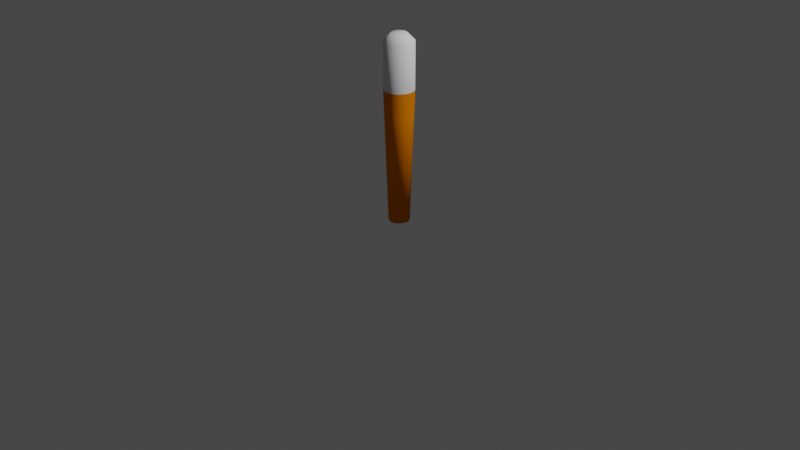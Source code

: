 # Source: TorchV2.blend  (saved by Blender 2.83.19; exported with 4.5.12 LTS)
import bpy
from mathutils import Matrix  # noqa: F401  (used for matrix-valued properties, if any)

bpy.ops.wm.read_factory_settings(use_empty=True)
scene = bpy.context.scene
scene.name = 'Scene'

# ---- collections
col_collection = bpy.data.collections.new('Collection'); scene.collection.children.link(col_collection)

# ---- materials (node trees are filled in below, after node groups)
mat_wood = bpy.data.materials.new('Wood')
mat_wood.use_transparent_shadow = False
mat_white = bpy.data.materials.new('White')
mat_white.use_transparent_shadow = False

# ---- material node trees
mat_wood.use_nodes = True; mat_wood.node_tree.nodes.clear()
_N = mat_wood.node_tree.nodes; _L = mat_wood.node_tree.links
n0 = _N.new('ShaderNodeBsdfPrincipled'); n0.name = 'Principled BSDF'; n0.location = (10, 300)
n0.distribution = 'GGX'
n0.subsurface_method = 'BURLEY'
n0.inputs[0].default_value = (0.7991, 0.2086, 0.0, 1.0)
n0.inputs[2].default_value = 0.0
n0.inputs[3].default_value = 1.45
n0.inputs[13].default_value = 0.0
n0.inputs[27].default_value = (0.0, 0.0, 0.0, 1.0)
n0.inputs[28].default_value = 1.0
n1 = _N.new('ShaderNodeOutputMaterial'); n1.name = 'Material Output'; n1.location = (300, 300)
_L.new(n0.outputs[0], n1.inputs[0])
n1.is_active_output = True
mat_white.use_nodes = True; mat_white.node_tree.nodes.clear()
_N = mat_white.node_tree.nodes; _L = mat_white.node_tree.links
n0 = _N.new('ShaderNodeBsdfPrincipled'); n0.name = 'Principled BSDF'; n0.location = (10, 300)
n0.distribution = 'GGX'
n0.subsurface_method = 'BURLEY'
n0.inputs[2].default_value = 0.0
n0.inputs[3].default_value = 1.45
n0.inputs[13].default_value = 0.0
n0.inputs[27].default_value = (0.0, 0.0, 0.0, 1.0)
n0.inputs[28].default_value = 1.0
n1 = _N.new('ShaderNodeOutputMaterial'); n1.name = 'Material Output'; n1.location = (300, 300)
_L.new(n0.outputs[0], n1.inputs[0])
n1.is_active_output = True

# ---- world
world_world = bpy.data.worlds.new('World'); scene.world = world_world
world_world.use_nodes = True; world_world.node_tree.nodes.clear()
_N = world_world.node_tree.nodes; _L = world_world.node_tree.links
n0 = _N.new('ShaderNodeOutputWorld'); n0.name = 'World Output'; n0.location = (300, 300)
n1 = _N.new('ShaderNodeBackground'); n1.name = 'Background'; n1.location = (10, 300)
n1.inputs[0].default_value = (0.05088, 0.05088, 0.05088, 1.0)
_L.new(n1.outputs[0], n0.inputs[0])
n0.is_active_output = True
world_world.color = (0.05088, 0.05088, 0.05088)
world_world.use_sun_shadow = False
world_world.sun_shadow_jitter_overblur = 0.0

# ---- cameras
cam_camera = bpy.data.cameras.new('Camera')
cam_camera.clip_end = 100.0
cam_camera.ortho_scale = 7.314

# ---- lights
light_light = bpy.data.lights.new('Light', 'POINT')
light_light.transmission_factor = 0.0
light_light.energy = 1000.0
light_light.shadow_soft_size = 0.1
light_light.shadow_maximum_resolution = 0.006
light_light.use_absolute_resolution = True

# ---- meshes
me_cylindre = bpy.data.meshes.new('Cylindre')
me_cylindre.from_pydata([(4.92e-08, 0.1077, -1.001), (4.765e-08, 0.1546, 0.3814), (0.02101, 0.1056, -1.001), (0.03015, 0.1516, 0.3814), (0.04122, 0.09952, -1.001), (0.05915, 0.1428, 0.3814), (0.05985, 0.08956, -1.001), (0.08587, 0.1285, 0.3814), (0.07617, 0.07617, -1.001), (0.1093, 0.1093, 0.3814), (0.08956, 0.05985, -1.001), (0.1285, 0.08587, 0.3814), (0.09952, 0.04122, -1.001), (0.1428, 0.05915, 0.3814), (0.1056, 0.02102, -1.001), (0.1516, 0.03015, 0.3814), (0.1077, 2.912e-07, -1.001), (0.1546, 2.801e-07, 0.3814), (0.1056, -0.02101, -1.001), (0.1516, -0.03015, 0.3814), (0.09952, -0.04122, -1.001), (0.1428, -0.05914, 0.3814), (0.08956, -0.05984, -1.001), (0.1285, -0.08587, 0.3814), (0.07617, -0.07617, -1.001), (0.1093, -0.1093, 0.3814), (0.05985, -0.08956, -1.001), (0.08587, -0.1285, 0.3814), (0.04122, -0.09952, -1.001), (0.05915, -0.1428, 0.3814), (0.02101, -0.1056, -1.001), (0.03015, -0.1516, 0.3814), (1.41e-08, -0.1077, -1.001), (-2.711e-09, -0.1546, 0.3814), (-0.02101, -0.1056, -1.001), (-0.03015, -0.1516, 0.3814), (-0.04122, -0.09952, -1.001), (-0.05915, -0.1428, 0.3814), (-0.05985, -0.08956, -1.001), (-0.08587, -0.1285, 0.3814), (-0.07617, -0.07617, -1.001), (-0.1093, -0.1093, 0.3814), (-0.08956, -0.05984, -1.001), (-0.1285, -0.08587, 0.3814), (-0.09952, -0.04122, -1.001), (-0.1428, -0.05914, 0.3814), (-0.1056, -0.02101, -1.001), (-0.1516, -0.03015, 0.3814), (-0.1077, 3.871e-07, -1.001), (-0.1546, 4.177e-07, 0.3814), (-0.1056, 0.02102, -1.001), (-0.1516, 0.03015, 0.3814), (-0.09952, 0.04122, -1.001), (-0.1428, 0.05915, 0.3814), (-0.08956, 0.05985, -1.001), (-0.1285, 0.08587, 0.3814), (-0.07617, 0.07617, -1.001), (-0.1093, 0.1093, 0.3814), (-0.05984, 0.08956, -1.001), (-0.08587, 0.1285, 0.3814), (-0.04122, 0.09952, -1.001), (-0.05914, 0.1428, 0.3814), (-0.02101, 0.1056, -1.001), (-0.03015, 0.1516, 0.3814), (4.794e-08, 0.1457, 0.1197), (0.02842, 0.1429, 0.1197), (0.05575, 0.1346, 0.1197), (0.08094, 0.1211, 0.1197), (0.103, 0.103, 0.1197), (0.1211, 0.08094, 0.1197), (0.1346, 0.05575, 0.1197), (0.1429, 0.02842, 0.1197), (0.1457, 2.822e-07, 0.1197), (0.1429, -0.02842, 0.1197), (0.1346, -0.05575, 0.1197), (0.1211, -0.08094, 0.1197), (0.103, -0.103, 0.1197), (0.08094, -0.1211, 0.1197), (0.05575, -0.1346, 0.1197), (0.02842, -0.1429, 0.1197), (4.724e-10, -0.1457, 0.1197), (-0.02842, -0.1429, 0.1197), (-0.05575, -0.1346, 0.1197), (-0.08094, -0.1211, 0.1197), (-0.103, -0.103, 0.1197), (-0.1211, -0.08094, 0.1197), (-0.1346, -0.05575, 0.1197), (-0.1429, -0.02842, 0.1197), (-0.1457, 4.119e-07, 0.1197), (-0.1429, 0.02842, 0.1197), (-0.1346, 0.05575, 0.1197), (-0.1211, 0.08094, 0.1197), (-0.103, 0.103, 0.1197), (-0.08094, 0.1211, 0.1197), (-0.05575, 0.1346, 0.1197), (-0.02842, 0.1429, 0.1197), (0.01547, 0.07777, 0.941), (0.03015, 0.1516, 0.8661), (4.917e-08, 0.1545, 0.8661), (-3.865e-08, 0.07929, 0.941), (0.03034, 0.07326, 0.941), (0.05914, 0.1428, 0.8661), (0.04405, 0.06593, 0.941), (0.08586, 0.1285, 0.8661), (0.05607, 0.05607, 0.941), (0.1093, 0.1093, 0.8661), (0.06593, 0.04405, 0.941), (0.1285, 0.08586, 0.8661), (0.07326, 0.03034, 0.941), (0.1428, 0.05914, 0.8661), (0.07777, 0.01547, 0.941), (0.1516, 0.03015, 0.8661), (0.07929, 2.831e-07, 0.941), (0.1545, 2.801e-07, 0.8661), (0.07777, -0.01547, 0.941), (0.1516, -0.03015, 0.8661), (0.07326, -0.03034, 0.941), (0.1428, -0.05914, 0.8661), (0.06593, -0.04405, 0.941), (0.1285, -0.08586, 0.8661), (0.05607, -0.05607, 0.941), (0.1093, -0.1093, 0.8661), (0.04405, -0.06593, 0.941), (0.08586, -0.1285, 0.8661), (0.03034, -0.07326, 0.941), (0.05914, -0.1428, 0.8661), (0.01547, -0.07777, 0.941), (0.03015, -0.1516, 0.8661), (-3.772e-08, -0.07929, 0.941), (-1.534e-09, -0.1545, 0.8661), (-0.01547, -0.07777, 0.941), (-0.03015, -0.1516, 0.8661), (-0.03034, -0.07326, 0.941), (-0.05914, -0.1428, 0.8661), (-0.04405, -0.06593, 0.941), (-0.08586, -0.1285, 0.8661), (-0.05607, -0.05607, 0.941), (-0.1093, -0.1093, 0.8661), (-0.06593, -0.04405, 0.941), (-0.1285, -0.08586, 0.8661), (-0.07326, -0.03034, 0.941), (-0.1428, -0.05914, 0.8661), (-0.07777, -0.01547, 0.941), (-0.1516, -0.03015, 0.8661), (-0.07929, 3.455e-07, 0.941), (-0.1545, 4.177e-07, 0.8661), (-0.07777, 0.01547, 0.941), (-0.1516, 0.03015, 0.8661), (-0.07326, 0.03034, 0.941), (-0.1428, 0.05914, 0.8661), (-0.06593, 0.04405, 0.941), (-0.1285, 0.08586, 0.8661), (-0.05607, 0.05607, 0.941), (-0.1093, 0.1093, 0.8661), (-0.04405, 0.06593, 0.941), (-0.08586, 0.1285, 0.8661), (-0.03034, 0.07326, 0.941), (-0.05914, 0.1428, 0.8661), (-0.01547, 0.07777, 0.941), (-0.03015, 0.1516, 0.8661)], [], [(64, 1, 3, 65), (65, 3, 5, 66), (66, 5, 7, 67), (67, 7, 9, 68), (68, 9, 11, 69), (69, 11, 13, 70), (70, 13, 15, 71), (71, 15, 17, 72), (72, 17, 19, 73), (73, 19, 21, 74), (74, 21, 23, 75), (75, 23, 25, 76), (76, 25, 27, 77), (77, 27, 29, 78), (78, 29, 31, 79), (79, 31, 33, 80), (80, 33, 35, 81), (81, 35, 37, 82), (82, 37, 39, 83), (83, 39, 41, 84), (84, 41, 43, 85), (85, 43, 45, 86), (86, 45, 47, 87), (87, 47, 49, 88), (88, 49, 51, 89), (89, 51, 53, 90), (90, 53, 55, 91), (91, 55, 57, 92), (92, 57, 59, 93), (93, 59, 61, 94), (63, 61, 157, 159), (94, 61, 63, 95), (95, 63, 1, 64), (0, 2, 4, 6, 8, 10, 12, 14, 16, 18, 20, 22, 24, 26, 28, 30, 32, 34, 36, 38, 40, 42, 44, 46, 48, 50, 52, 54, 56, 58, 60, 62), (62, 95, 64, 0), (60, 94, 95, 62), (58, 93, 94, 60), (56, 92, 93, 58), (54, 91, 92, 56), (52, 90, 91, 54), (50, 89, 90, 52), (48, 88, 89, 50), (46, 87, 88, 48), (44, 86, 87, 46), (42, 85, 86, 44), (40, 84, 85, 42), (38, 83, 84, 40), (36, 82, 83, 38), (34, 81, 82, 36), (32, 80, 81, 34), (30, 79, 80, 32), (28, 78, 79, 30), (26, 77, 78, 28), (24, 76, 77, 26), (22, 75, 76, 24), (20, 74, 75, 22), (18, 73, 74, 20), (16, 72, 73, 18), (14, 71, 72, 16), (12, 70, 71, 14), (10, 69, 70, 12), (8, 68, 69, 10), (6, 67, 68, 8), (4, 66, 67, 6), (2, 65, 66, 4), (0, 64, 65, 2), (5, 3, 97, 101), (19, 17, 113, 115), (37, 35, 131, 133), (55, 53, 149, 151), (11, 9, 105, 107), (29, 27, 123, 125), (47, 45, 141, 143), (21, 19, 115, 117), (39, 37, 133, 135), (57, 55, 151, 153), (13, 11, 107, 109), (31, 29, 125, 127), (49, 47, 143, 145), (96, 99, 158, 156, 154, 152, 150, 148, 146, 144, 142, 140, 138, 136, 134, 132, 130, 128, 126, 124, 122, 120, 118, 116, 114, 112, 110, 108, 106, 104, 102, 100), (7, 5, 101, 103), (23, 21, 117, 119), (41, 39, 135, 137), (59, 57, 153, 155), (15, 13, 109, 111), (33, 31, 127, 129), (51, 49, 145, 147), (1, 63, 159, 98), (25, 23, 119, 121), (43, 41, 137, 139), (61, 59, 155, 157), (17, 15, 111, 113), (35, 33, 129, 131), (53, 51, 147, 149), (9, 7, 103, 105), (27, 25, 121, 123), (45, 43, 139, 141), (97, 98, 99, 96), (101, 97, 96, 100), (103, 101, 100, 102), (105, 103, 102, 104), (107, 105, 104, 106), (109, 107, 106, 108), (111, 109, 108, 110), (113, 111, 110, 112), (115, 113, 112, 114), (117, 115, 114, 116), (119, 117, 116, 118), (121, 119, 118, 120), (123, 121, 120, 122), (125, 123, 122, 124), (127, 125, 124, 126), (129, 127, 126, 128), (131, 129, 128, 130), (133, 131, 130, 132), (135, 133, 132, 134), (137, 135, 134, 136), (139, 137, 136, 138), (141, 139, 138, 140), (143, 141, 140, 142), (145, 143, 142, 144), (147, 145, 144, 146), (149, 147, 146, 148), (151, 149, 148, 150), (153, 151, 150, 152), (155, 153, 152, 154), (157, 155, 154, 156), (159, 157, 156, 158), (98, 159, 158, 99), (3, 1, 98, 97)])
me_cylindre.polygons.foreach_set('use_smooth', [True] * 130)
me_cylindre.polygons.foreach_set('material_index', [0, 0, 0, 0, 0, 0, 0, 0, 0, 0, 0, 0, 0, 0, 0, 0, 0, 0, 0, 0, 0, 0, 0, 0, 0, 0, 0, 0, 0, 0, 1, 0, 0, 0, 0, 0, 0, 0, 0, 0, 0, 0, 0, 0, 0, 0, 0, 0, 0, 0, 0, 0, 0, 0, 0, 0, 0, 0, 0, 0, 0, 0, 0, 0, 0, 0, 1, 1, 1, 1, 1, 1, 1, 1, 1, 1, 1, 1, 1, 1, 1, 1, 1, 1, 1, 1, 1, 1, 1, 1, 1, 1, 1, 1, 1, 1, 1, 1, 1, 1, 1, 1, 1, 1, 1, 1, 1, 1, 1, 1, 1, 1, 1, 1, 1, 1, 1, 1, 1, 1, 1, 1, 1, 1, 1, 1, 1, 1, 1, 1])
_uv = me_cylindre.uv_layers.new(name='CarteUV')
_uv.uv.foreach_set('vector', [1.0, 0.9053, 1.0, 1.0, 0.9688, 1.0, 0.9687, 0.9053, 0.9687, 0.9053, 0.9688, 1.0, 0.9375, 1.0, 0.9375, 0.9053, 0.9375, 0.9053, 0.9375, 1.0, 0.9062, 1.0, 0.9062, 0.9053, 0.9062, 0.9053, 0.9062, 1.0, 0.875, 1.0, 0.875, 0.9053, 0.875, 0.9053, 0.875, 1.0, 0.8438, 1.0, 0.8438, 0.9053, 0.8438, 0.9053, 0.8438, 1.0, 0.8125, 1.0, 0.8125, 0.9053, 0.8125, 0.9053, 0.8125, 1.0, 0.7812, 1.0, 0.7812, 0.9053, 0.7812, 0.9053, 0.7812, 1.0, 0.75, 1.0, 0.75, 0.9053, 0.75, 0.9053, 0.75, 1.0, 0.7188, 1.0, 0.7188, 0.9053, 0.7188, 0.9053, 0.7188, 1.0, 0.6875, 1.0, 0.6875, 0.9053, 0.6875, 0.9053, 0.6875, 1.0, 0.6562, 1.0, 0.6562, 0.9053, 0.6562, 0.9053, 0.6562, 1.0, 0.625, 1.0, 0.625, 0.9053, 0.625, 0.9053, 0.625, 1.0, 0.5938, 1.0, 0.5938, 0.9053, 0.5938, 0.9053, 0.5938, 1.0, 0.5625, 1.0, 0.5625, 0.9053, 0.5625, 0.9053, 0.5625, 1.0, 0.5312, 1.0, 0.5312, 0.9053, 0.5312, 0.9053, 0.5312, 1.0, 0.5, 1.0, 0.5, 0.9053, 0.5, 0.9053, 0.5, 1.0, 0.4688, 1.0, 0.4688, 0.9053, 0.4688, 0.9053, 0.4688, 1.0, 0.4375, 1.0, 0.4375, 0.9053, 0.4375, 0.9053, 0.4375, 1.0, 0.4062, 1.0, 0.4062, 0.9053, 0.4062, 0.9053, 0.4062, 1.0, 0.375, 1.0, 0.375, 0.9053, 0.375, 0.9053, 0.375, 1.0, 0.3438, 1.0, 0.3438, 0.9053, 0.3438, 0.9053, 0.3438, 1.0, 0.3125, 1.0, 0.3125, 0.9053, 0.3125, 0.9053, 0.3125, 1.0, 0.2812, 1.0, 0.2812, 0.9053, 0.2812, 0.9053, 0.2812, 1.0, 0.25, 1.0, 0.25, 0.9053, 0.25, 0.9053, 0.25, 1.0, 0.2188, 1.0, 0.2188, 0.9053, 0.2188, 0.9053, 0.2188, 1.0, 0.1875, 1.0, 0.1875, 0.9053, 0.1875, 0.9053, 0.1875, 1.0, 0.1562, 1.0, 0.1562, 0.9053, 0.1562, 0.9053, 0.1562, 1.0, 0.125, 1.0, 0.125, 0.9053, 0.125, 0.9053, 0.125, 1.0, 0.09375, 1.0, 0.09375, 0.9053, 0.09375, 0.9053, 0.09375, 1.0, 0.0625, 1.0, 0.0625, 0.9053, 0.03125, 1.0, 0.0625, 1.0, 0.0625, 1.0, 0.03125, 1.0, 0.0625, 0.9053, 0.0625, 1.0, 0.03125, 1.0, 0.03125, 0.9053, 0.03125, 0.9053, 0.03125, 1.0, 0.0, 1.0, 0.0, 0.9053, 0.75, 0.49, 0.7968, 0.4854, 0.8418, 0.4717, 0.8833, 0.4496, 0.9197, 0.4197, 0.9496, 0.3833, 0.9717, 0.3418, 0.9854, 0.2968, 0.99, 0.25, 0.9854, 0.2032, 0.9717, 0.1582, 0.9496, 0.1167, 0.9197, 0.08029, 0.8833, 0.05045, 0.8418, 0.02827, 0.7968, 0.01461, 0.75, 0.01, 0.7032, 0.01461, 0.6582, 0.02827, 0.6167, 0.05045, 0.5803, 0.08029, 0.5504, 0.1167, 0.5283, 0.1582, 0.5146, 0.2032, 0.51, 0.25, 0.5146, 0.2968, 0.5283, 0.3418, 0.5504, 0.3833, 0.5803, 0.4197, 0.6167, 0.4496, 0.6582, 0.4717, 0.7032, 0.4854, 0.03125, 0.5, 0.03125, 0.9053, 0.0, 0.9053, 0.0, 0.5, 0.0625, 0.5, 0.0625, 0.9053, 0.03125, 0.9053, 0.03125, 0.5, 0.09375, 0.5, 0.09375, 0.9053, 0.0625, 0.9053, 0.0625, 0.5, 0.125, 0.5, 0.125, 0.9053, 0.09375, 0.9053, 0.09375, 0.5, 0.1562, 0.5, 0.1562, 0.9053, 0.125, 0.9053, 0.125, 0.5, 0.1875, 0.5, 0.1875, 0.9053, 0.1562, 0.9053, 0.1562, 0.5, 0.2188, 0.5, 0.2188, 0.9053, 0.1875, 0.9053, 0.1875, 0.5, 0.25, 0.5, 0.25, 0.9053, 0.2188, 0.9053, 0.2188, 0.5, 0.2812, 0.5, 0.2812, 0.9053, 0.25, 0.9053, 0.25, 0.5, 0.3125, 0.5, 0.3125, 0.9053, 0.2812, 0.9053, 0.2812, 0.5, 0.3438, 0.5, 0.3438, 0.9053, 0.3125, 0.9053, 0.3125, 0.5, 0.375, 0.5, 0.375, 0.9053, 0.3438, 0.9053, 0.3438, 0.5, 0.4062, 0.5, 0.4062, 0.9053, 0.375, 0.9053, 0.375, 0.5, 0.4375, 0.5, 0.4375, 0.9053, 0.4062, 0.9053, 0.4062, 0.5, 0.4688, 0.5, 0.4688, 0.9053, 0.4375, 0.9053, 0.4375, 0.5, 0.5, 0.5, 0.5, 0.9053, 0.4688, 0.9053, 0.4688, 0.5, 0.5312, 0.5, 0.5312, 0.9053, 0.5, 0.9053, 0.5, 0.5, 0.5625, 0.5, 0.5625, 0.9053, 0.5312, 0.9053, 0.5312, 0.5, 0.5938, 0.5, 0.5938, 0.9053, 0.5625, 0.9053, 0.5625, 0.5, 0.625, 0.5, 0.625, 0.9053, 0.5938, 0.9053, 0.5938, 0.5, 0.6562, 0.5, 0.6562, 0.9053, 0.625, 0.9053, 0.625, 0.5, 0.6875, 0.5, 0.6875, 0.9053, 0.6562, 0.9053, 0.6562, 0.5, 0.7188, 0.5, 0.7188, 0.9053, 0.6875, 0.9053, 0.6875, 0.5, 0.75, 0.5, 0.75, 0.9053, 0.7188, 0.9053, 0.7188, 0.5, 0.7812, 0.5, 0.7812, 0.9053, 0.75, 0.9053, 0.75, 0.5, 0.8125, 0.5, 0.8125, 0.9053, 0.7812, 0.9053, 0.7812, 0.5, 0.8438, 0.5, 0.8438, 0.9053, 0.8125, 0.9053, 0.8125, 0.5, 0.875, 0.5, 0.875, 0.9053, 0.8438, 0.9053, 0.8438, 0.5, 0.9062, 0.5, 0.9062, 0.9053, 0.875, 0.9053, 0.875, 0.5, 0.9375, 0.5, 0.9375, 0.9053, 0.9062, 0.9053, 0.9062, 0.5, 0.9688, 0.5, 0.9687, 0.9053, 0.9375, 0.9053, 0.9375, 0.5, 1.0, 0.5, 1.0, 0.9053, 0.9687, 0.9053, 0.9688, 0.5, 0.9375, 1.0, 0.9688, 1.0, 0.9688, 1.0, 0.9375, 1.0, 0.7188, 1.0, 0.75, 1.0, 0.75, 1.0, 0.7188, 1.0, 0.4375, 1.0, 0.4688, 1.0, 0.4688, 1.0, 0.4375, 1.0, 0.1562, 1.0, 0.1875, 1.0, 0.1875, 1.0, 0.1562, 1.0, 0.8438, 1.0, 0.875, 1.0, 0.875, 1.0, 0.8438, 1.0, 0.5625, 1.0, 0.5938, 1.0, 0.5938, 1.0, 0.5625, 1.0, 0.2812, 1.0, 0.3125, 1.0, 0.3125, 1.0, 0.2812, 1.0, 0.6875, 1.0, 0.7188, 1.0, 0.7188, 1.0, 0.6875, 1.0, 0.4062, 1.0, 0.4375, 1.0, 0.4375, 1.0, 0.4063, 1.0, 0.125, 1.0, 0.1562, 1.0, 0.1562, 1.0, 0.125, 1.0, 0.8125, 1.0, 0.8438, 1.0, 0.8438, 1.0, 0.8125, 1.0, 0.5312, 1.0, 0.5625, 1.0, 0.5625, 1.0, 0.5312, 1.0, 0.25, 1.0, 0.2812, 1.0, 0.2812, 1.0, 0.25, 1.0, 0.274, 0.3708, 0.25, 0.3731, 0.226, 0.3708, 0.2029, 0.3638, 0.1816, 0.3524, 0.1629, 0.3371, 0.1476, 0.3184, 0.1362, 0.2971, 0.1292, 0.274, 0.1269, 0.25, 0.1292, 0.226, 0.1362, 0.2029, 0.1476, 0.1816, 0.1629, 0.1629, 0.1816, 0.1476, 0.2029, 0.1362, 0.226, 0.1292, 0.25, 0.1269, 0.274, 0.1292, 0.2971, 0.1362, 0.3184, 0.1476, 0.3371, 0.1629, 0.3524, 0.1816, 0.3638, 0.2029, 0.3708, 0.226, 0.3731, 0.25, 0.3708, 0.274, 0.3638, 0.2971, 0.3524, 0.3184, 0.3371, 0.3371, 0.3184, 0.3524, 0.2971, 0.3638, 0.9062, 1.0, 0.9375, 1.0, 0.9375, 1.0, 0.9062, 1.0, 0.6562, 1.0, 0.6875, 1.0, 0.6875, 1.0, 0.6562, 1.0, 0.375, 1.0, 0.4062, 1.0, 0.4062, 1.0, 0.375, 1.0, 0.09375, 1.0, 0.125, 1.0, 0.125, 1.0, 0.09375, 1.0, 0.7812, 1.0, 0.8125, 1.0, 0.8125, 1.0, 0.7812, 1.0, 0.5, 1.0, 0.5312, 1.0, 0.5312, 1.0, 0.5, 1.0, 0.2188, 1.0, 0.25, 1.0, 0.25, 1.0, 0.2188, 1.0, 0.0, 1.0, 0.03125, 1.0, 0.03125, 1.0, 0.0, 1.0, 0.625, 1.0, 0.6562, 1.0, 0.6562, 1.0, 0.625, 1.0, 0.3438, 1.0, 0.375, 1.0, 0.375, 1.0, 0.3438, 1.0, 0.0625, 1.0, 0.09375, 1.0, 0.09375, 1.0, 0.0625, 1.0, 0.75, 1.0, 0.7812, 1.0, 0.7812, 1.0, 0.75, 1.0, 0.4688, 1.0, 0.5, 1.0, 0.5, 1.0, 0.4688, 1.0, 0.1875, 1.0, 0.2188, 1.0, 0.2188, 1.0, 0.1875, 1.0, 0.875, 1.0, 0.9062, 1.0, 0.9062, 1.0, 0.875, 1.0, 0.5938, 1.0, 0.625, 1.0, 0.625, 1.0, 0.5938, 1.0, 0.3125, 1.0, 0.3438, 1.0, 0.3438, 1.0, 0.3125, 1.0, 0.9688, 1.0, 1.0, 1.0, 0.9924, 1.0, 0.9764, 1.0, 0.9375, 1.0, 0.9688, 1.0, 0.9611, 1.0, 0.9451, 1.0, 0.9062, 1.0, 0.9375, 1.0, 0.9299, 1.0, 0.9139, 1.0, 0.875, 1.0, 0.9062, 1.0, 0.8986, 1.0, 0.8826, 1.0, 0.8438, 1.0, 0.875, 1.0, 0.8674, 1.0, 0.8514, 1.0, 0.8125, 1.0, 0.8438, 1.0, 0.8361, 1.0, 0.8201, 1.0, 0.7812, 1.0, 0.8125, 1.0, 0.8049, 1.0, 0.7889, 1.0, 0.75, 1.0, 0.7812, 1.0, 0.7736, 1.0, 0.7576, 1.0, 0.7188, 1.0, 0.75, 1.0, 0.7424, 1.0, 0.7264, 1.0, 0.6875, 1.0, 0.7188, 1.0, 0.7111, 1.0, 0.6951, 1.0, 0.6562, 1.0, 0.6875, 1.0, 0.6799, 1.0, 0.6639, 1.0, 0.625, 1.0, 0.6562, 1.0, 0.6486, 1.0, 0.6326, 1.0, 0.5938, 1.0, 0.625, 1.0, 0.6174, 1.0, 0.6014, 1.0, 0.5625, 1.0, 0.5938, 1.0, 0.5861, 1.0, 0.5701, 1.0, 0.5312, 1.0, 0.5625, 1.0, 0.5549, 1.0, 0.5389, 1.0, 0.5, 1.0, 0.5312, 1.0, 0.5236, 1.0, 0.5076, 1.0, 0.4688, 1.0, 0.5, 1.0, 0.4924, 1.0, 0.4764, 1.0, 0.4375, 1.0, 0.4688, 1.0, 0.4611, 1.0, 0.4451, 1.0, 0.4063, 1.0, 0.4375, 1.0, 0.4299, 1.0, 0.4139, 1.0, 0.375, 1.0, 0.4062, 1.0, 0.3986, 1.0, 0.3826, 1.0, 0.3438, 1.0, 0.375, 1.0, 0.3674, 1.0, 0.3514, 1.0, 0.3125, 1.0, 0.3438, 1.0, 0.3361, 1.0, 0.3201, 1.0, 0.2812, 1.0, 0.3125, 1.0, 0.3049, 1.0, 0.2889, 1.0, 0.25, 1.0, 0.2812, 1.0, 0.2736, 1.0, 0.2576, 1.0, 0.2188, 1.0, 0.25, 1.0, 0.2424, 1.0, 0.2264, 1.0, 0.1875, 1.0, 0.2188, 1.0, 0.2111, 1.0, 0.1951, 1.0, 0.1562, 1.0, 0.1875, 1.0, 0.1799, 1.0, 0.1639, 1.0, 0.125, 1.0, 0.1562, 1.0, 0.1486, 1.0, 0.1326, 1.0, 0.09375, 1.0, 0.125, 1.0, 0.1174, 1.0, 0.1014, 1.0, 0.0625, 1.0, 0.09375, 1.0, 0.08614, 1.0, 0.07011, 1.0, 0.03125, 1.0, 0.0625, 1.0, 0.05489, 1.0, 0.03886, 1.0, 0.0, 1.0, 0.03125, 1.0, 0.02364, 1.0, 0.007608, 1.0, 0.9688, 1.0, 1.0, 1.0, 1.0, 1.0, 0.9688, 1.0])
me_cylindre.materials.append(mat_wood)
me_cylindre.materials.append(mat_white)
me_cylindre.use_remesh_fix_poles = True
me_cylindre.use_remesh_preserve_attributes = False
me_cylindre.use_mirror_vertex_groups = False
me_cylindre.update()

# ---- objects
ob_light = bpy.data.objects.new('Light', light_light)
ob_camera = bpy.data.objects.new('Camera', cam_camera)
ob_cylindre = bpy.data.objects.new('Cylindre', me_cylindre)

# ---- transforms, parenting, visibility, modifiers, constraints
ob_light.location = (4.076, 1.005, 5.904)
ob_light.rotation_euler = (0.6503, 0.05522, 1.866)
ob_light.lock_rotations_4d = False
ob_light.empty_display_type = 'ARROWS'
ob_light.color = (0.0, 0.0, 0.0, 0.0)
ob_light.lineart.crease_threshold = 0.0
ob_camera.location = (7.359, -6.926, 4.958)
ob_camera.rotation_euler = (1.109, 0.0, 0.8149)
ob_camera.lock_rotations_4d = False
ob_camera.empty_display_type = 'ARROWS'
ob_camera.color = (0.0, 0.0, 0.0, 0.0)
ob_camera.display_type = 'WIRE'
ob_camera.lineart.crease_threshold = 0.0
ob_cylindre.location = (0.0, 0.0, 1.0)
ob_cylindre.lineart.crease_threshold = 0.0

# ---- collection membership
col_collection.objects.link(ob_light)
col_collection.objects.link(ob_camera)
col_collection.objects.link(ob_cylindre)

# ---- scene / render settings (as saved in the file)
scene.camera = ob_camera
scene.frame_start = 1; scene.frame_end = 250; scene.frame_set(1)
scene.render.engine = 'BLENDER_EEVEE_NEXT'
scene.cycles.use_denoising = False
scene.cycles.samples = 128
scene.cycles.sampling_pattern = 'TABULATED_SOBOL'
scene.cycles.use_adaptive_sampling = False
scene.cycles.use_light_tree = False
scene.view_settings.view_transform = 'Filmic'
bpy.context.view_layer.update()
